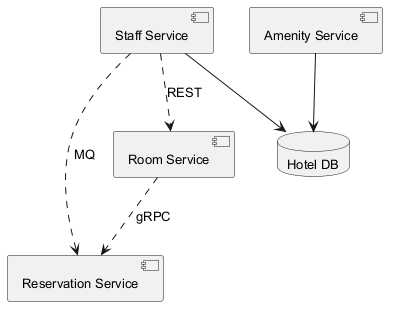

The diagram above was rendered by PlantUML. Its source (embedded in the PNG):
@startuml
skinparam monochrome true
skinparam defaultFontSize 13
component "Staff Service" as C_StaffService
component "Amenity Service" as C_AmenityService
component "Reservation Service" as C_ReservationService
component "Room Service" as C_RoomService
database "Hotel DB" as DB_hotel
C_StaffService --> DB_hotel
C_AmenityService --> DB_hotel
C_StaffService ..> C_RoomService : REST
C_RoomService ..> C_ReservationService : gRPC
C_StaffService ..> C_ReservationService : MQ
@enduml